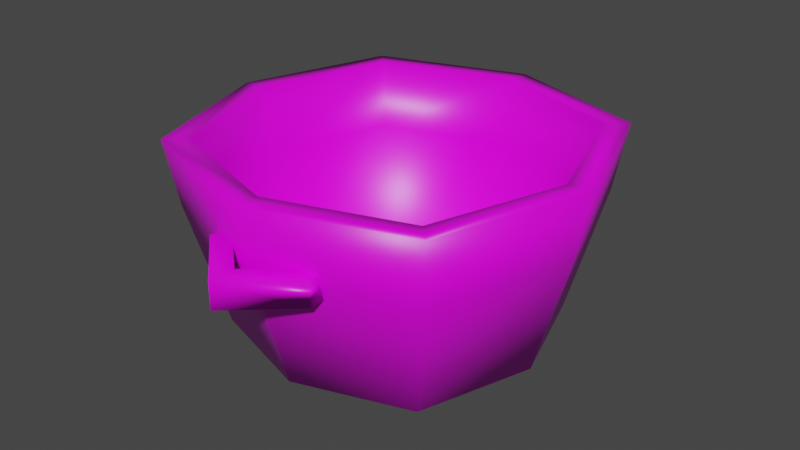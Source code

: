 # Source: pan.blend  (saved by Blender 3.2.14; exported with 4.5.12 LTS)
import bpy
from mathutils import Matrix  # noqa: F401  (used for matrix-valued properties, if any)

bpy.ops.wm.read_factory_settings(use_empty=True)
scene = bpy.context.scene
scene.name = 'Scene'

# ---- collections
col_collection = bpy.data.collections.new('Collection'); scene.collection.children.link(col_collection)

# ---- images (referenced by path relative to the original .blend; pixels are not part of the script)
import os
ASSET_DIR = os.environ.get("B2B_ASSET_DIR", "")  # directory of the original .blend (textures are referenced by path, not embedded)
HERE = os.path.dirname(os.path.abspath(__file__))  # packed textures are extracted next to this script under _unpacked/

def load_image(name, relpath, width, height, colorspace="sRGB"):
    """Load a texture the original file referenced (path relative to the .blend, or extracted next to this script)."""
    p = next((c for c in (os.path.join(HERE, relpath), os.path.join(ASSET_DIR, relpath)) if relpath and os.path.exists(c)), "")
    if p:
        img = bpy.data.images.load(p, check_existing=True)
        img.name = name
    else:  # same state as the original file: an image datablock whose file is absent (Cycles renders it pink)
        img = bpy.data.images.new(name, width, height)
        img.source = "FILE"
        img.filepath = "//" + (relpath or name)
    img.colorspace_settings.name = colorspace
    return img
img_genericmetal_png = load_image('genericMetal.png', 'genericMetal.png', 1024, 1024, 'sRGB')

# ---- materials (node trees are filled in below, after node groups)
mat_material = bpy.data.materials.new('Material')
mat_material.alpha_threshold = 0.0
mat_material.use_transparent_shadow = False
mat_material.line_color = (0.0, 0.0, 0.0, 1.0)

# ---- material node trees
mat_material.use_nodes = True; mat_material.node_tree.nodes.clear()
_N = mat_material.node_tree.nodes; _L = mat_material.node_tree.links
n0 = _N.new('ShaderNodeOutputMaterial'); n0.name = 'Material Output'; n0.location = (300, 300)
n1 = _N.new('ShaderNodeBsdfPrincipled'); n1.name = 'Principled BSDF'; n1.location = (10, 300)
n1.distribution = 'GGX'
n1.subsurface_method = 'RANDOM_WALK_SKIN'
n1.inputs[2].default_value = 0.4
n1.inputs[3].default_value = 1.45
n1.inputs[27].default_value = (0.0, 0.0, 0.0, 1.0)
n1.inputs[28].default_value = 1.0
n2 = _N.new('ShaderNodeTexImage'); n2.name = 'Image Texture'; n2.location = (-280, 280)
n2.image = img_genericmetal_png
_L.new(n1.outputs[0], n0.inputs[0])
_L.new(n2.outputs[0], n1.inputs[0])
n0.is_active_output = True

# ---- world
world_world = bpy.data.worlds.new('World'); scene.world = world_world
world_world.use_nodes = True; world_world.node_tree.nodes.clear()
_N = world_world.node_tree.nodes; _L = world_world.node_tree.links
n0 = _N.new('ShaderNodeOutputWorld'); n0.name = 'World Output'; n0.location = (300, 300)
n1 = _N.new('ShaderNodeBackground'); n1.name = 'Background'; n1.location = (10, 300)
n1.inputs[0].default_value = (0.05088, 0.05088, 0.05088, 1.0)
_L.new(n1.outputs[0], n0.inputs[0])
n0.is_active_output = True
world_world.color = (0.05088, 0.05088, 0.05088)
world_world.use_sun_shadow = False
world_world.sun_shadow_jitter_overblur = 0.0

# ---- meshes
me_plane = bpy.data.meshes.new('Plane')
me_plane.from_pydata([(-1.0, -1.0, 0.0756), (1.0, -1.0, 0.0756), (-1.0, 1.0, 0.0756), (1.0, 1.0, 0.0756), (0.0, -1.327, 0.0756), (0.0, 1.327, 0.0756), (-1.327, 0.0, 0.0756), (1.327, 0.0, 0.0756), (0.0, 0.0, 0.0756), (-1.13, -1.13, 0.0), (1.13, -1.13, 0.0), (-1.13, 1.13, 0.0), (1.13, 1.13, 0.0), (0.0, -1.5, 0.0), (0.0, 1.5, 0.0), (-1.5, 0.0, 0.0), (1.5, 0.0, 0.0), (-1.227, -1.227, 1.217), (1.227, -1.227, 1.217), (-1.227, 1.227, 1.217), (1.227, 1.227, 1.217), (0.0, -1.629, 1.217), (0.0, 1.629, 1.217), (-1.629, 0.0, 1.217), (1.629, 0.0, 1.217), (-1.386, -1.386, 1.217), (1.386, -1.386, 1.217), (-1.386, 1.386, 1.217), (1.386, 1.386, 1.217), (0.0, -1.84, 1.217), (0.0, 1.84, 1.217), (-1.84, 0.0, 1.217), (1.84, 0.0, 1.217), (-1.304, -1.304, 1.867), (1.304, -1.304, 1.867), (-1.304, 1.304, 1.867), (1.304, 1.304, 1.867), (0.0, -1.732, 1.867), (0.0, 1.732, 1.867), (-1.732, 0.0, 1.867), (1.732, 0.0, 1.867), (-1.474, -1.474, 1.867), (1.474, -1.474, 1.867), (-1.474, 1.474, 1.867), (1.474, 1.474, 1.867), (0.0, -1.956, 1.867), (0.0, 1.956, 1.867), (-1.956, 0.0, 1.867), (1.956, 0.0, 1.867)], [], [(8, 7, 3, 5), (6, 8, 5, 2), (0, 4, 8, 6), (4, 1, 7, 8), (3, 7, 24, 20), (9, 13, 29, 25), (1, 4, 21, 18), (7, 1, 18, 24), (14, 11, 27, 30), (0, 6, 23, 17), (6, 2, 19, 23), (16, 12, 28, 32), (19, 22, 38, 35), (32, 28, 44, 48), (20, 24, 40, 36), (29, 26, 42, 45), (18, 21, 37, 34), (31, 25, 41, 47), (26, 32, 48, 42), (17, 23, 39, 33), (12, 14, 30, 28), (2, 5, 22, 19), (11, 15, 31, 27), (4, 0, 17, 21), (10, 16, 32, 26), (15, 9, 25, 31), (5, 3, 20, 22), (13, 10, 26, 29), (36, 40, 48, 44), (33, 39, 47, 41), (39, 35, 43, 47), (38, 36, 44, 46), (35, 38, 46, 43), (34, 37, 45, 42), (40, 34, 42, 48), (37, 33, 41, 45), (30, 27, 43, 46), (21, 17, 33, 37), (25, 29, 45, 41), (22, 20, 36, 38), (28, 30, 46, 44), (23, 19, 35, 39), (27, 31, 47, 43), (24, 18, 34, 40), (15, 11, 14, 12, 16, 10, 13, 9)])
me_plane.polygons.foreach_set('use_smooth', [True] * 45)
_uv = me_plane.uv_layers.new(name='UVMap')
_uv.uv.foreach_set('vector', [0.4866, 0.5, 0.6194, 0.4406, 0.6358, 0.5603, 0.5445, 0.6364, 0.3539, 0.5594, 0.4866, 0.5, 0.5445, 0.6364, 0.428, 0.6533, 0.3374, 0.4397, 0.4288, 0.3636, 0.4866, 0.5, 0.3539, 0.5594, 0.4288, 0.3636, 0.5452, 0.3467, 0.6194, 0.4406, 0.4866, 0.5, 0.6358, 0.5603, 0.6194, 0.4406, 0.799, 0.3601, 0.8116, 0.6312, 0.4562, 0.2329, 0.4163, 0.3195, 0.3252, 0.2834, 0.3724, 0.1795, 0.5452, 0.3467, 0.4288, 0.3636, 0.3505, 0.179, 0.6143, 0.1661, 0.6194, 0.4406, 0.5452, 0.3467, 0.6143, 0.1661, 0.799, 0.3601, 0.4163, 0.6942, 0.4562, 0.7808, 0.3724, 0.8343, 0.3252, 0.7304, 0.3374, 0.4397, 0.3539, 0.5594, 0.1742, 0.6399, 0.1617, 0.3688, 0.3539, 0.5594, 0.428, 0.6533, 0.3589, 0.8339, 0.1742, 0.6399, 0.3823, 0.5069, 0.3892, 0.6025, 0.2922, 0.6211, 0.2847, 0.5069, 0.3589, 0.8339, 0.6228, 0.821, 0.696, 0.9937, 0.2978, 0.9937, 0.2847, 0.5069, 0.2922, 0.6211, 0.2423, 0.6306, 0.2331, 0.5069, 0.8116, 0.6312, 0.799, 0.3601, 0.9671, 0.2848, 0.9671, 0.694, 0.3252, 0.2834, 0.2922, 0.3927, 0.2423, 0.3831, 0.2771, 0.2643, 0.6143, 0.1661, 0.3505, 0.179, 0.2772, 0.006286, 0.6754, 0.006286, 0.4421, 0.08823, 0.3724, 0.1795, 0.3289, 0.1521, 0.4028, 0.05324, 0.2922, 0.3927, 0.2847, 0.5069, 0.2331, 0.5069, 0.2423, 0.3831, 0.1617, 0.3688, 0.1742, 0.6399, 0.006121, 0.7152, 0.006121, 0.306, 0.3892, 0.6025, 0.4163, 0.6942, 0.3252, 0.7304, 0.2922, 0.6211, 0.428, 0.6533, 0.5445, 0.6364, 0.6228, 0.821, 0.3589, 0.8339, 0.4562, 0.7808, 0.5142, 0.8557, 0.4421, 0.9255, 0.3724, 0.8343, 0.4288, 0.3636, 0.3374, 0.4397, 0.1617, 0.3688, 0.3505, 0.179, 0.3892, 0.4113, 0.3823, 0.5069, 0.2847, 0.5069, 0.2922, 0.3927, 0.5142, 0.158, 0.4562, 0.2329, 0.3724, 0.1795, 0.4421, 0.08823, 0.5445, 0.6364, 0.6358, 0.5603, 0.8116, 0.6312, 0.6228, 0.821, 0.4163, 0.3195, 0.3892, 0.4113, 0.2922, 0.3927, 0.3252, 0.2834, 0.7048, 0.9425, 0.9173, 0.6449, 0.9731, 0.6637, 0.7331, 0.9999, 0.2684, 0.05747, 0.05594, 0.3551, 9.88e-05, 0.3363, 0.2401, 9.866e-05, 0.05594, 0.3551, 0.05594, 0.7242, 9.863e-05, 0.7533, 9.88e-05, 0.3363, 0.3456, 0.9425, 0.7048, 0.9425, 0.7331, 0.9999, 0.3273, 0.9999, 0.05594, 0.7242, 0.3456, 0.9425, 0.3273, 0.9999, 9.863e-05, 0.7533, 0.9173, 0.2758, 0.6276, 0.05747, 0.6459, 9.863e-05, 0.9731, 0.2467, 0.9173, 0.6449, 0.9173, 0.2758, 0.9731, 0.2467, 0.9731, 0.6637, 0.6276, 0.05747, 0.2684, 0.05747, 0.2401, 9.866e-05, 0.6459, 9.863e-05, 0.3252, 0.7304, 0.3724, 0.8343, 0.3289, 0.8616, 0.2771, 0.7494, 0.3505, 0.179, 0.1617, 0.3688, 0.006121, 0.306, 0.2772, 0.006286, 0.3724, 0.1795, 0.3252, 0.2834, 0.2771, 0.2643, 0.3289, 0.1521, 0.6228, 0.821, 0.8116, 0.6312, 0.9671, 0.694, 0.696, 0.9937, 0.2922, 0.6211, 0.3252, 0.7304, 0.2771, 0.7494, 0.2423, 0.6306, 0.1742, 0.6399, 0.3589, 0.8339, 0.2978, 0.9937, 0.006121, 0.7152, 0.3724, 0.8343, 0.4421, 0.9255, 0.4028, 0.9605, 0.3289, 0.8616, 0.799, 0.3601, 0.6143, 0.1661, 0.6754, 0.006286, 0.9671, 0.2848, 0.6181, 0.08757, 0.888, 0.2911, 0.888, 0.6351, 0.69, 0.9124, 0.3552, 0.9124, 0.08523, 0.7089, 0.08523, 0.3649, 0.2833, 0.08757])
me_plane.materials.append(mat_material)
me_plane.update()
me_cube_001 = bpy.data.meshes.new('Cube.001')
me_cube_001.from_pydata([(-1.0, -1.0, -1.0), (-1.0, -1.0, 1.0), (-1.0, 1.0, -1.0), (-1.0, 1.0, 1.0), (1.0, -1.0, -1.0), (1.0, -1.0, 1.0), (1.0, 1.0, -1.0), (1.0, 1.0, 1.0), (0.0, -3.063, -1.0), (0.0, -3.063, 1.0), (0.0, -5.063, -1.0), (0.0, -5.063, 1.0)], [], [(0, 1, 3, 2), (8, 9, 7, 6), (6, 7, 5, 4), (10, 11, 1, 0), (8, 6, 4, 10), (9, 3, 1, 11), (7, 9, 11, 5), (2, 8, 10, 0), (4, 5, 11, 10), (2, 3, 9, 8)])
me_cube_001.polygons.foreach_set('use_smooth', [True] * 10)
_uv = me_cube_001.uv_layers.new(name='UVMap')
_uv.uv.foreach_set('vector', [0.4806, 0.3473, 0.5328, 0.3473, 0.5328, 0.3996, 0.4806, 0.3996, 0.4806, 0.4257, 0.5328, 0.4257, 0.5328, 0.4518, 0.4806, 0.4518, 0.4806, 0.4518, 0.5328, 0.4518, 0.5328, 0.5041, 0.4806, 0.5041, 0.4806, 0.5303, 0.5328, 0.5303, 0.5328, 0.5564, 0.4806, 0.5564, 0.4544, 0.4518, 0.4806, 0.4518, 0.4806, 0.5041, 0.4544, 0.5041, 0.559, 0.4518, 0.5851, 0.4518, 0.5851, 0.5041, 0.559, 0.5041, 0.5328, 0.4518, 0.559, 0.4518, 0.559, 0.5041, 0.5328, 0.5041, 0.4283, 0.4518, 0.4544, 0.4518, 0.4544, 0.5041, 0.4283, 0.5041, 0.4806, 0.5041, 0.5328, 0.5041, 0.5328, 0.5303, 0.4806, 0.5303, 0.4806, 0.3996, 0.5328, 0.3996, 0.5328, 0.4257, 0.4806, 0.4257])
me_cube_001.materials.append(mat_material)
me_cube_001.update()
me_cube_004 = bpy.data.meshes.new('Cube.004')
me_cube_004.from_pydata([(-1.0, -1.0, -1.0), (-1.0, -1.0, 1.0), (-1.0, 1.0, -1.0), (-1.0, 1.0, 1.0), (1.0, -1.0, -1.0), (1.0, -1.0, 1.0), (1.0, 1.0, -1.0), (1.0, 1.0, 1.0), (0.0, -3.063, -1.0), (0.0, -3.063, 1.0), (0.0, -5.063, -1.0), (0.0, -5.063, 1.0)], [], [(0, 1, 3, 2), (8, 9, 7, 6), (6, 7, 5, 4), (10, 11, 1, 0), (8, 6, 4, 10), (9, 3, 1, 11), (7, 9, 11, 5), (2, 8, 10, 0), (4, 5, 11, 10), (2, 3, 9, 8)])
me_cube_004.polygons.foreach_set('use_smooth', [True] * 10)
_uv = me_cube_004.uv_layers.new(name='UVMap')
_uv.uv.foreach_set('vector', [0.4686, 0.2988, 0.5359, 0.2988, 0.5359, 0.3662, 0.4686, 0.3662, 0.4686, 0.3998, 0.5359, 0.3998, 0.5359, 0.4335, 0.4686, 0.4335, 0.4686, 0.4335, 0.5359, 0.4335, 0.5359, 0.5008, 0.4686, 0.5008, 0.4686, 0.5345, 0.5359, 0.5345, 0.5359, 0.5681, 0.4686, 0.5681, 0.4349, 0.4335, 0.4686, 0.4335, 0.4686, 0.5008, 0.4349, 0.5008, 0.5696, 0.4335, 0.6032, 0.4335, 0.6032, 0.5008, 0.5696, 0.5008, 0.5359, 0.4335, 0.5696, 0.4335, 0.5696, 0.5008, 0.5359, 0.5008, 0.4012, 0.4335, 0.4349, 0.4335, 0.4349, 0.5008, 0.4012, 0.5008, 0.4686, 0.5008, 0.5359, 0.5008, 0.5359, 0.5345, 0.4686, 0.5345, 0.4686, 0.3662, 0.5359, 0.3662, 0.5359, 0.3998, 0.4686, 0.3998])
me_cube_004.materials.append(mat_material)
me_cube_004.update()

# ---- objects
ob_base = bpy.data.objects.new('Base', me_plane)
ob_handleft = bpy.data.objects.new('HandLeft', me_cube_001)
ob_handright = bpy.data.objects.new('HandRight', me_cube_004)

# ---- transforms, parenting, visibility, modifiers, constraints
ob_base.location = (0.0, 0.0, 0.0)
ob_base.scale = (0.4887, 0.4887, 0.4887)
ob_handleft.location = (0.0, -0.7993, 0.5946)
ob_handleft.scale = (0.2787, 0.06302, 0.06302)
ob_handright.location = (0.0, 0.8005, 0.5946)
ob_handright.scale = (-0.2787, -0.06302, -0.06302)

# ---- collection membership
col_collection.objects.link(ob_base)
col_collection.objects.link(ob_handleft)
col_collection.objects.link(ob_handright)

# ---- scene / render settings (as saved in the file)
scene.frame_start = 1; scene.frame_end = 250; scene.frame_set(1)
scene.render.engine = 'BLENDER_EEVEE_NEXT'
scene.cycles.sampling_pattern = 'TABULATED_SOBOL'
scene.cycles.use_light_tree = False
scene.view_settings.view_transform = 'Filmic'
bpy.context.view_layer.update()

# ---- added for rendering (the .blend has no active camera and no usable light): camera, sun
cam_auto = bpy.data.cameras.new('AutoCamera')
cam_auto.lens = 50.0
cam_auto.sensor_width = 36.0
cam_auto.clip_end = 1000.0
ob_auto_camera = bpy.data.objects.new('AutoCamera', cam_auto)
scene.collection.objects.link(ob_auto_camera)
ob_auto_camera.location = (2.85104, -3.42066, 2.73691)
ob_auto_camera.rotation_euler = (1.09748, -7.21219e-08, 0.694738)
scene.camera = ob_auto_camera
light_auto_sun = bpy.data.lights.new('AutoSun', 'SUN')
light_auto_sun.energy = 3.0
light_auto_sun.angle = 0.0523599
ob_auto_sun = bpy.data.objects.new('AutoSun', light_auto_sun)
scene.collection.objects.link(ob_auto_sun)
ob_auto_sun.rotation_euler = (0.872665, 0.174533, 0.523599)
bpy.context.view_layer.update()
